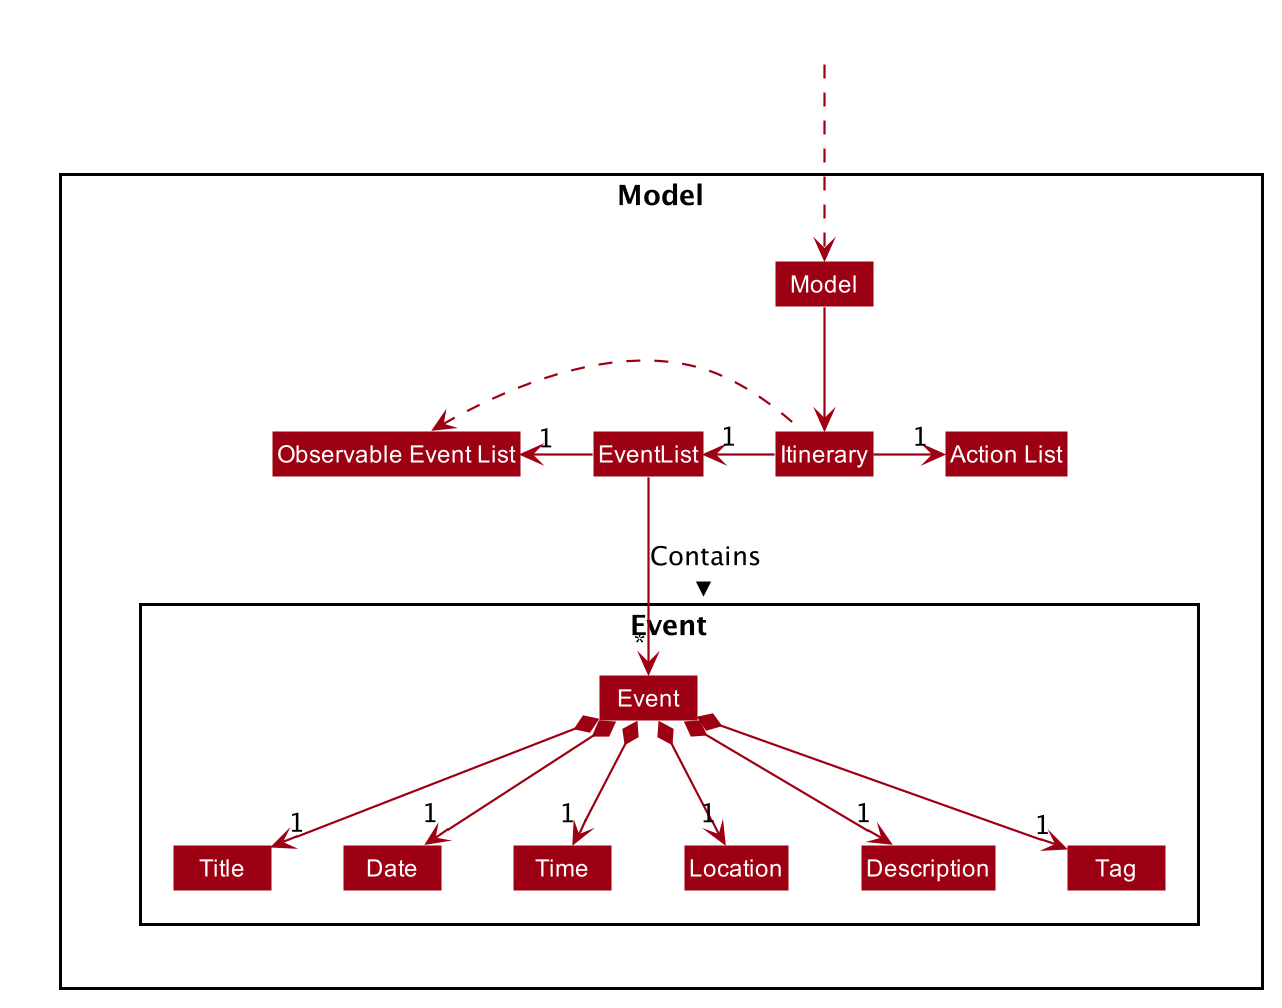

The diagram above was rendered by PlantUML. Its source (embedded in the PNG):
@startuml








skinparam BackgroundColor #FFFFFFF

skinparam Shadowing false

skinparam Class {
    FontColor #FFFFFF
    BorderThickness 1
    BorderColor #FFFFFF
    StereotypeFontColor #FFFFFF
    FontName Arial
}

skinparam Actor {
    BorderColor #000000
    Color #000000
    FontName Arial
}

skinparam Sequence {
    MessageAlign center
    BoxFontSize 15
    BoxPadding 0
    BoxFontColor #FFFFFF
    FontName Arial
}

skinparam Participant {
    FontColor #FFFFFFF
    Padding 20
}

skinparam MinClassWidth 50
skinparam ParticipantPadding 10
skinparam Shadowing false
skinparam DefaultTextAlignment center
skinparam packageStyle Rectangle

hide footbox
hide members
hide circle
skinparam arrowThickness 1.1
skinparam arrowColor #9D0012
skinparam classBackgroundColor #9D0012

Class HiddenOutside #FFFFFF
HiddenOutside ..> Model

Package Model <<Rectangle>>{
Class Model
Class EventList
Class "Observable Event List" as OEL
Class "Action List" as AL

Package Event {
Class Event
Class Title
Class Date
Class Time
Class Location
Class Description
Class Tag
}

Model -down-> Itinerary

Itinerary .left-> OEL
Itinerary ->"1" AL

Itinerary -left-> "1" EventList
EventList -left->"1" OEL
EventList --> "*" Event :> Contains
Event *-->"1" Title
Event *-->"1" Date
Event *-->"1" Time
Event *-->"1" Location
Event *-->"1" Description
Event *-->"1" Tag

@enduml